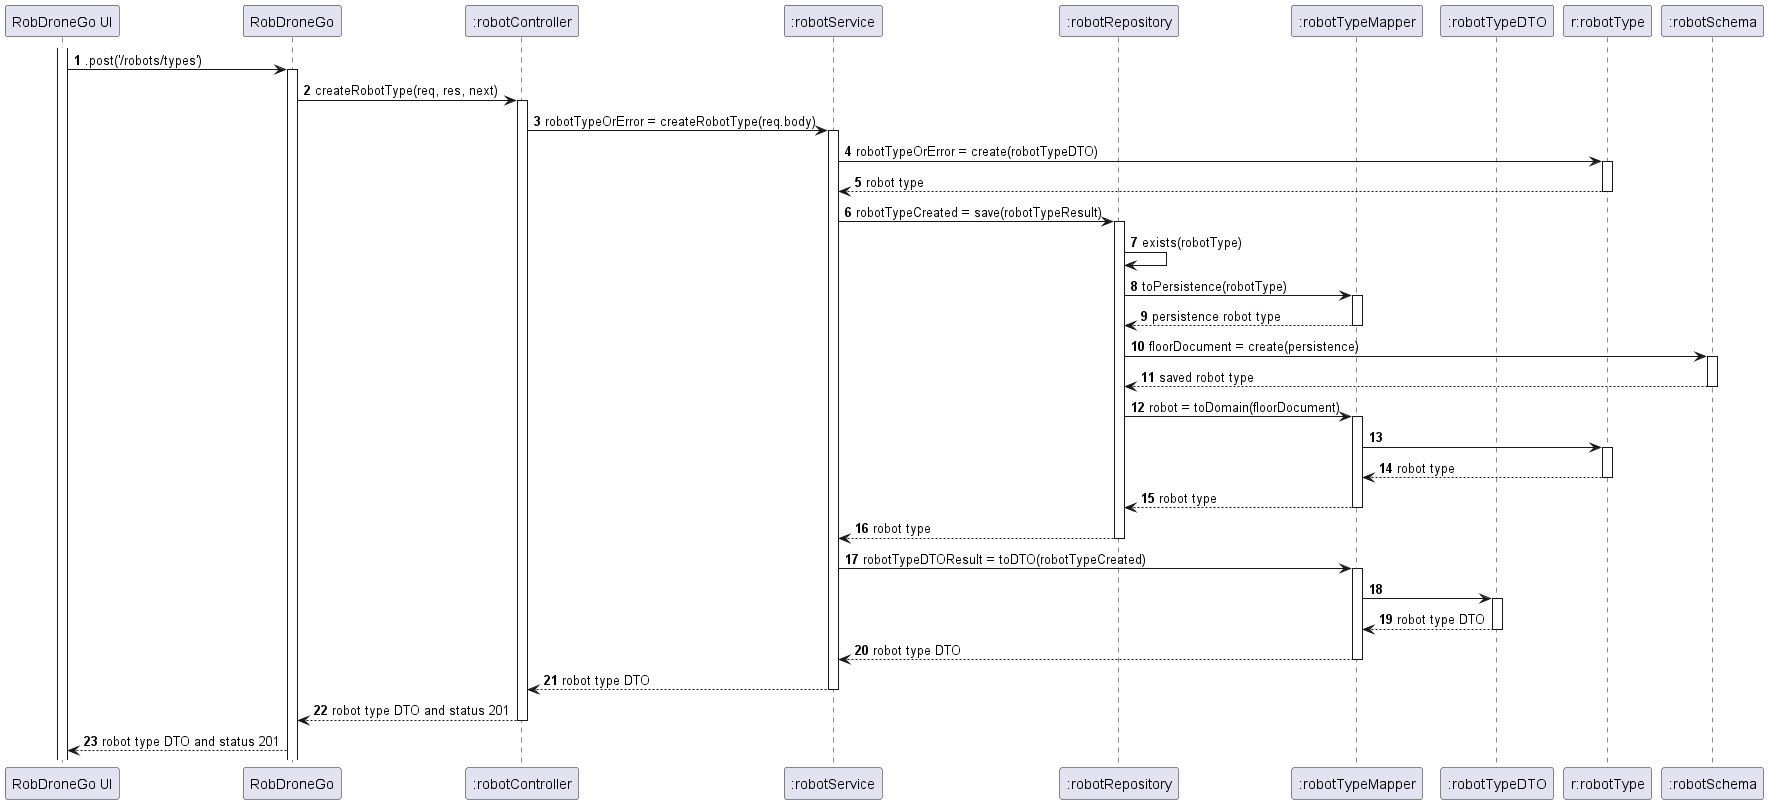

The diagram above was rendered by PlantUML. Its source (embedded in the PNG):
@startuml
autonumber

participant "RobDroneGo UI" as UI
participant "RobDroneGo" as API
participant ":robotController" as EC
participant ":robotService" as BS
participant ":robotRepository" as BR
participant ":robotTypeMapper" as BM
participant ":robotTypeDTO" as DTO
participant "r:robotType" as E
participant ":robotSchema" as BSchema

activate UI
UI -> API: .post('/robots/types')
activate API
API -> EC: createRobotType(req, res, next)
activate EC
EC -> BS: robotTypeOrError = createRobotType(req.body)
activate BS
BS -> E: robotTypeOrError = create(robotTypeDTO)
activate E
E --> BS: robot type
deactivate E
BS -> BR: robotTypeCreated = save(robotTypeResult)
activate BR
BR -> BR: exists(robotType)
BR -> BM: toPersistence(robotType)
activate BM
BM --> BR: persistence robot type
deactivate BM
BR -> BSchema: floorDocument = create(persistence)
activate BSchema
BSchema --> BR: saved robot type
deactivate BSchema
BR -> BM: robot = toDomain(floorDocument)
activate BM
BM -> E
activate E
E --> BM: robot type
deactivate E
BM --> BR: robot type
deactivate BM
BR --> BS: robot type
deactivate BR
BS -> BM: robotTypeDTOResult = toDTO(robotTypeCreated)
activate BM
BM -> DTO
activate DTO
DTO --> BM: robot type DTO
deactivate DTO
BM --> BS: robot type DTO
deactivate BM
BS --> EC: robot type DTO
deactivate BS
EC --> API: robot type DTO and status 201
deactivate EC
API --> UI: robot type DTO and status 201
@enduml